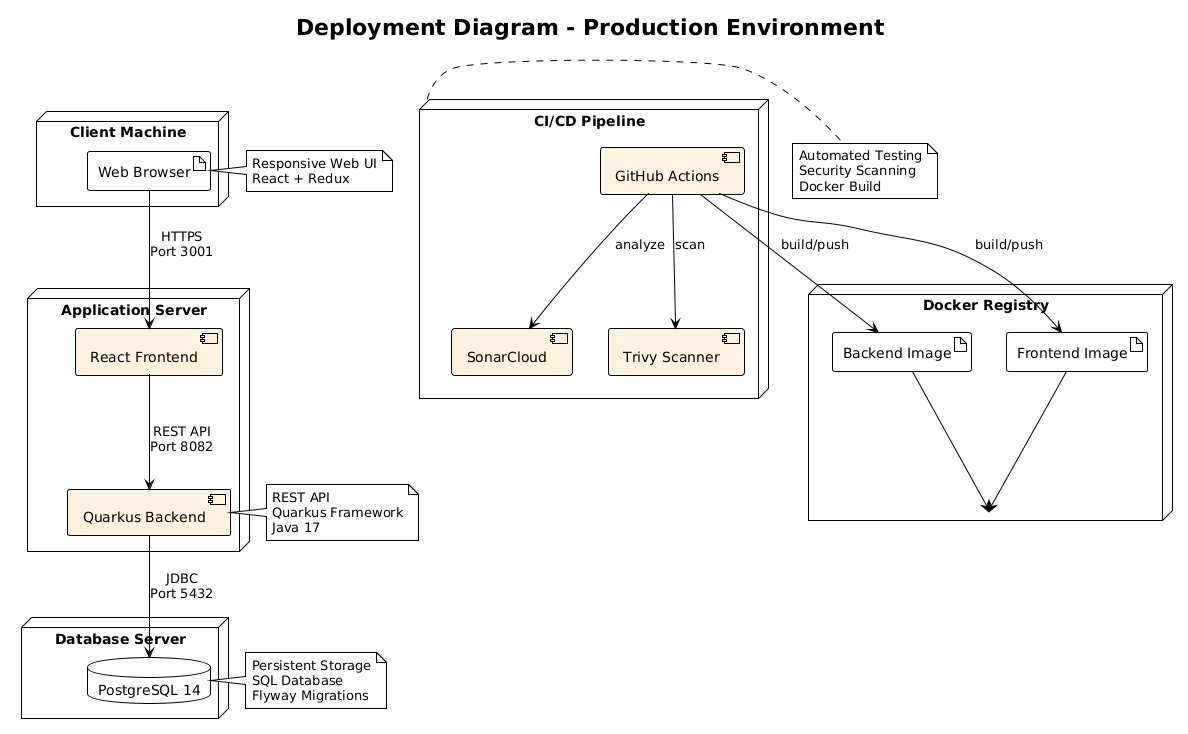

The diagram above was rendered by PlantUML. Its source (embedded in the PNG):
@startuml
!theme plain
skinparam backgroundColor #FEFEFE
skinparam componentBackgroundColor #FFF3E0

title Deployment Diagram - Production Environment

node "Client Machine" as client {
  artifact "Web Browser" as browser
}

node "Application Server" as app_server {
  component "React Frontend" as frontend
  component "Quarkus Backend" as backend
}

node "Database Server" as db_server {
  database "PostgreSQL 14" as postgres
}

node "CI/CD Pipeline" as cicd {
  component "GitHub Actions" as github
  component "SonarCloud" as sonar
  component "Trivy Scanner" as trivy
}

node "Docker Registry" as registry {
  artifact "Backend Image" as backend_img
  artifact "Frontend Image" as frontend_img
}

browser --> frontend : HTTPS\nPort 3001
frontend --> backend : REST API\nPort 8082
backend --> postgres : JDBC\nPort 5432

github --> trivy : scan
github --> sonar : analyze
github --> backend_img : build/push
github --> frontend_img : build/push

backend_img --> registry
frontend_img --> registry

note right of browser
  Responsive Web UI
  React + Redux
end note

note right of backend
  REST API
  Quarkus Framework
  Java 17
end note

note right of postgres
  Persistent Storage
  SQL Database
  Flyway Migrations
end note

note right of cicd
  Automated Testing
  Security Scanning
  Docker Build
end note
@enduml